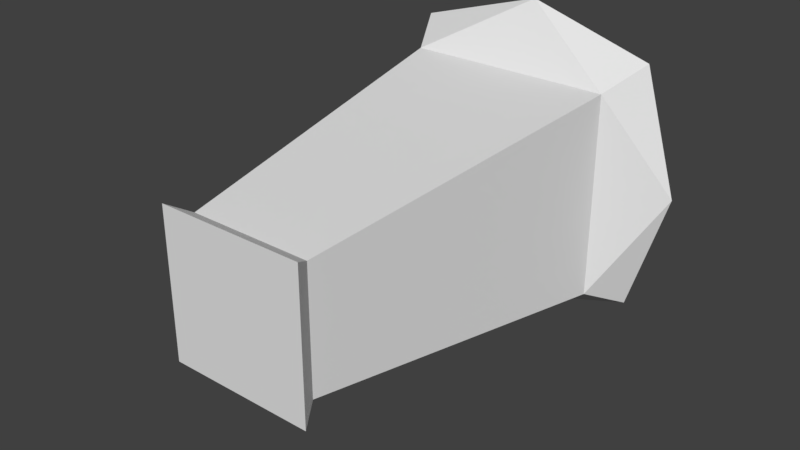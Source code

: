 # Source: lantern.blend  (saved by Blender 2.79.0; exported with 4.5.12 LTS)
import bpy
from mathutils import Matrix  # noqa: F401  (used for matrix-valued properties, if any)

bpy.ops.wm.read_factory_settings(use_empty=True)
scene = bpy.context.scene
scene.name = 'Scene'

# ---- collections
col_collection_1 = bpy.data.collections.new('Collection 1'); scene.collection.children.link(col_collection_1)

# ---- materials (node trees are filled in below, after node groups)
mat_material = bpy.data.materials.new('Material')
mat_material.alpha_threshold = 0.0
mat_material.use_transparent_shadow = False
mat_material.roughness = 0.5
mat_material.line_color = (0.0, 0.0, 0.0, 1.0)

# ---- material node trees

# ---- world
world_world = bpy.data.worlds.new('World'); scene.world = world_world
world_world.color = (0.05088, 0.05088, 0.05088)
world_world.use_sun_shadow = False
world_world.sun_shadow_jitter_overblur = 0.0
world_world.cycles.sampling_method = 'MANUAL'

# ---- meshes
me_cube = bpy.data.meshes.new('Cube')
me_cube.from_pydata([(5.025, 17.25, -5.025), (2.987, 0.9416, -2.987), (-2.987, 0.9416, -2.987), (-5.025, 17.25, -5.025), (5.025, 17.25, 5.025), (2.987, 0.9416, 2.987), (-2.987, 0.9416, 2.987), (-5.025, 17.25, 5.025), (6.077, 19.37, -6.077), (-6.077, 19.37, -6.077), (6.077, 19.37, 6.077), (-6.077, 19.37, 6.077), (2.023e-06, 19.37, 7.911), (-7.911, 19.37, 2.211e-07), (1.08e-06, 19.37, -7.911), (7.911, 19.37, 2.211e-07), (3.574, -0.08167, -3.574), (-3.574, -0.08167, -3.574), (3.574, -0.08168, 3.574), (-3.574, -0.08167, 3.574), (1.914e-06, 17.29, -8.646e-08)], [], [(0, 1, 2, 3), (4, 7, 6, 5), (0, 4, 5, 1), (2, 1, 16, 17), (2, 6, 7, 3), (0, 8, 15), (20, 8, 14), (4, 10, 12), (7, 11, 13), (3, 9, 14), (16, 18, 19, 17), (5, 6, 19, 18), (6, 2, 17, 19), (1, 5, 18, 16), (11, 7, 12), (7, 4, 12), (10, 4, 15), (4, 0, 15), (8, 0, 14), (0, 3, 14), (9, 3, 13), (3, 7, 13), (20, 9, 13), (12, 10, 20), (15, 8, 20), (11, 20, 13), (9, 20, 14), (10, 15, 20), (11, 12, 20)])
_uv = me_cube.uv_layers.new(name='UVMap')
_uv.uv.foreach_set('vector', [0.905, 0.001309, 0.7422, 1.006, 0.2639, 1.006, 0.1003, 0.001628, 0.1749, 0.002094, 0.8419, 0.002095, 0.7067, 0.9989, 0.3102, 0.9989, 0.1248, 0.0007395, 0.8292, -0.003122, 0.7075, 1.002, 0.2889, 1.004, 0.8167, 0.1067, 0.2437, 0.1067, 0.1873, -0.001518, 0.873, -0.001518, 0.7003, 1.0, 0.2819, 0.9994, 0.1565, -0.004371, 0.8604, -0.003215, 0.07389, 0.112, 0.03413, 0.05598, 0.1935, 0.003158, 0.5409, 0.6868, 0.2048, 0.8591, 0.2048, 0.5898, 0.02885, 0.57, 0.0, 0.508, 0.1666, 0.4883, 0.7074, 0.4227, 0.7244, 0.4883, 0.5557, 0.4852, 0.4361, 0.3764, 0.3963, 0.4323, 0.3622, 0.3416, 0.8515, 0.4883, 0.8515, 0.6757, 0.7486, 0.6757, 0.7486, 0.4883, 0.1048, 0.002792, 0.8769, 0.002792, 0.9529, 0.08842, 0.02884, 0.08842, 0.1739, 0.01237, 0.8773, 0.01279, 0.9465, 0.08524, 0.1046, 0.08475, 0.1262, 0.006395, 0.8751, 0.006268, 0.9488, 0.08335, 0.05251, 0.0835, 0.3333, 0.508, 0.3044, 0.57, 0.1666, 0.4883, 0.8394, 0.001061, 0.1853, 0.00106, 0.5123, -0.1928, 0.3622, 0.0, 0.3452, 0.06566, 0.1935, 0.003158, 0.8351, -0.004049, 0.1247, 0.0007281, 0.4748, -0.2265, 0.03413, 0.05598, 0.07389, 0.112, 0.0, 0.1467, 0.1166, 0.008309, 0.5224, -0.2539, 0.9073, 0.01214, 0.3963, 0.4323, 0.4361, 0.3764, 0.5557, 0.4852, 0.8596, -0.0001453, 0.169, -0.003127, 0.5187, -0.2203, 0.5409, 0.6868, 0.3606, 0.3655, 0.6424, 0.3655, 0.8771, 0.7838, 0.7213, 1.008, 0.5409, 0.6868, 0.4395, 1.008, 0.2048, 0.8591, 0.5409, 0.6868, 0.8771, 0.5145, 0.5409, 0.6868, 0.6424, 0.3655, 0.3606, 0.3655, 0.5409, 0.6868, 0.2048, 0.5898, 0.7213, 1.008, 0.4395, 1.008, 0.5409, 0.6868, 0.8771, 0.5145, 0.8771, 0.7838, 0.5409, 0.6868])
me_cube.materials.append(mat_material)
me_cube.use_remesh_preserve_volume = False
me_cube.use_remesh_preserve_attributes = False
me_cube.use_mirror_vertex_groups = False
me_cube.update()

# ---- objects
ob_cube = bpy.data.objects.new('Cube', me_cube)

# ---- transforms, parenting, visibility, modifiers, constraints
ob_cube.location = (0.0, 0.0, 0.0)
ob_cube.lock_rotations_4d = False
ob_cube.empty_display_type = 'ARROWS'
ob_cube.lineart.crease_threshold = 0.0

# ---- collection membership
col_collection_1.objects.link(ob_cube)

# ---- scene / render settings (as saved in the file)
scene.frame_start = 1; scene.frame_end = 250; scene.frame_set(1)
scene.render.engine = 'BLENDER_EEVEE_NEXT'
scene.render.resolution_percentage = 50
scene.render.dither_intensity = 0.0
scene.cycles.use_denoising = False
scene.cycles.samples = 128
scene.cycles.sampling_pattern = 'TABULATED_SOBOL'
scene.cycles.use_adaptive_sampling = False
scene.cycles.use_light_tree = False
scene.cycles.blur_glossy = 0.0
scene.cycles.sample_clamp_indirect = 0.0
scene.view_settings.view_transform = 'Standard'
bpy.context.view_layer.update()

# ---- added for rendering (the .blend has no active camera and no usable light): camera, sun
cam_auto = bpy.data.cameras.new('AutoCamera')
cam_auto.lens = 50.0
cam_auto.sensor_width = 36.0
cam_auto.clip_end = 1000.0
ob_auto_camera = bpy.data.objects.new('AutoCamera', cam_auto)
scene.collection.objects.link(ob_auto_camera)
ob_auto_camera.location = (27.4327, -23.274, 21.9461)
ob_auto_camera.rotation_euler = (1.09748, -7.21219e-08, 0.694738)
scene.camera = ob_auto_camera
light_auto_sun = bpy.data.lights.new('AutoSun', 'SUN')
light_auto_sun.energy = 3.0
light_auto_sun.angle = 0.0523599
ob_auto_sun = bpy.data.objects.new('AutoSun', light_auto_sun)
scene.collection.objects.link(ob_auto_sun)
ob_auto_sun.rotation_euler = (0.872665, 0.174533, 0.523599)
bpy.context.view_layer.update()
